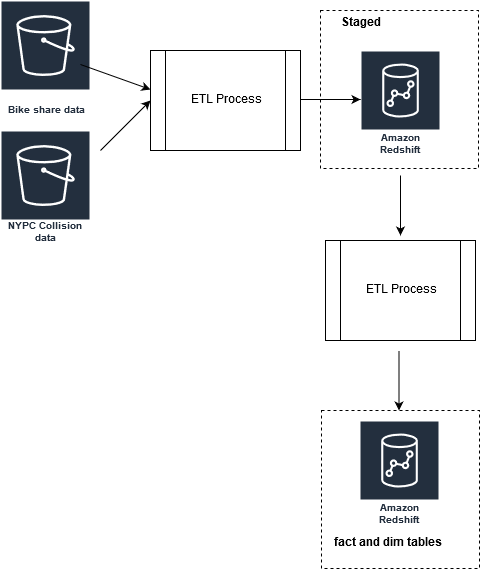

The diagram above was exported from draw.io. Its source (the exported page's mxGraphModel, read from the mxfile embedded in the PNG):
<mxGraphModel dx="1412" dy="738" grid="1" gridSize="10" guides="1" tooltips="1" connect="1" arrows="1" fold="1" page="1" pageScale="1" pageWidth="850" pageHeight="1100" math="0" shadow="0">
  <root>
    <mxCell id="0" />
    <mxCell id="1" parent="0" />
    <mxCell id="hLjKVhEYfT4HcFHwjziz-12" value="" style="whiteSpace=wrap;html=1;aspect=fixed;fillColor=none;dashed=1;" vertex="1" parent="1">
      <mxGeometry x="500" y="170" width="158" height="158" as="geometry" />
    </mxCell>
    <mxCell id="hLjKVhEYfT4HcFHwjziz-3" value="ETL Process" style="shape=process;whiteSpace=wrap;html=1;backgroundOutline=1;" vertex="1" parent="1">
      <mxGeometry x="330" y="210" width="150" height="100" as="geometry" />
    </mxCell>
    <mxCell id="hLjKVhEYfT4HcFHwjziz-5" value="Bike share data" style="outlineConnect=0;fontColor=#232F3E;gradientColor=none;strokeColor=#ffffff;fillColor=#232F3E;dashed=0;verticalLabelPosition=middle;verticalAlign=bottom;align=center;html=1;whiteSpace=wrap;fontSize=10;fontStyle=1;spacing=3;shape=mxgraph.aws4.productIcon;prIcon=mxgraph.aws4.s3;" vertex="1" parent="1">
      <mxGeometry x="180" y="160" width="90" height="120" as="geometry" />
    </mxCell>
    <mxCell id="hLjKVhEYfT4HcFHwjziz-7" value="&lt;div&gt;NYPC Collision data&lt;/div&gt;&lt;div&gt;&lt;br&gt;&lt;/div&gt;" style="outlineConnect=0;fontColor=#232F3E;gradientColor=none;strokeColor=#ffffff;fillColor=#232F3E;dashed=0;verticalLabelPosition=middle;verticalAlign=bottom;align=center;html=1;whiteSpace=wrap;fontSize=10;fontStyle=1;spacing=3;shape=mxgraph.aws4.productIcon;prIcon=mxgraph.aws4.s3;" vertex="1" parent="1">
      <mxGeometry x="180" y="290" width="90" height="130" as="geometry" />
    </mxCell>
    <mxCell id="hLjKVhEYfT4HcFHwjziz-8" value="" style="endArrow=classic;html=1;" edge="1" parent="1">
      <mxGeometry width="50" height="50" relative="1" as="geometry">
        <mxPoint x="280" y="310" as="sourcePoint" />
        <mxPoint x="330" y="260" as="targetPoint" />
      </mxGeometry>
    </mxCell>
    <mxCell id="hLjKVhEYfT4HcFHwjziz-9" value="" style="endArrow=classic;html=1;" edge="1" parent="1">
      <mxGeometry width="50" height="50" relative="1" as="geometry">
        <mxPoint x="260" y="224" as="sourcePoint" />
        <mxPoint x="330" y="249" as="targetPoint" />
      </mxGeometry>
    </mxCell>
    <mxCell id="hLjKVhEYfT4HcFHwjziz-10" value="Amazon Redshift" style="outlineConnect=0;fontColor=#232F3E;gradientColor=none;strokeColor=#ffffff;fillColor=#232F3E;dashed=0;verticalLabelPosition=middle;verticalAlign=bottom;align=center;html=1;whiteSpace=wrap;fontSize=10;fontStyle=1;spacing=3;shape=mxgraph.aws4.productIcon;prIcon=mxgraph.aws4.redshift;" vertex="1" parent="1">
      <mxGeometry x="540" y="210" width="80" height="110" as="geometry" />
    </mxCell>
    <mxCell id="hLjKVhEYfT4HcFHwjziz-11" value="" style="endArrow=classic;html=1;" edge="1" parent="1">
      <mxGeometry width="50" height="50" relative="1" as="geometry">
        <mxPoint x="480" y="259" as="sourcePoint" />
        <mxPoint x="540" y="259" as="targetPoint" />
      </mxGeometry>
    </mxCell>
    <mxCell id="hLjKVhEYfT4HcFHwjziz-13" value="ETL Process" style="shape=process;whiteSpace=wrap;html=1;backgroundOutline=1;" vertex="1" parent="1">
      <mxGeometry x="505" y="400" width="150" height="100" as="geometry" />
    </mxCell>
    <mxCell id="hLjKVhEYfT4HcFHwjziz-14" value="" style="endArrow=classic;html=1;" edge="1" parent="1">
      <mxGeometry width="50" height="50" relative="1" as="geometry">
        <mxPoint x="580" y="335" as="sourcePoint" />
        <mxPoint x="580" y="395" as="targetPoint" />
      </mxGeometry>
    </mxCell>
    <mxCell id="hLjKVhEYfT4HcFHwjziz-15" value="&lt;div&gt;Staged&lt;/div&gt;&lt;div&gt;&lt;br&gt;&lt;/div&gt;" style="text;html=1;strokeColor=none;fillColor=none;align=center;verticalAlign=middle;whiteSpace=wrap;rounded=0;dashed=1;fontStyle=1" vertex="1" parent="1">
      <mxGeometry x="520" y="180" width="40" height="20" as="geometry" />
    </mxCell>
    <mxCell id="hLjKVhEYfT4HcFHwjziz-16" value="" style="whiteSpace=wrap;html=1;aspect=fixed;fillColor=none;dashed=1;" vertex="1" parent="1">
      <mxGeometry x="501" y="570" width="158" height="158" as="geometry" />
    </mxCell>
    <mxCell id="hLjKVhEYfT4HcFHwjziz-17" value="Amazon Redshift" style="outlineConnect=0;fontColor=#232F3E;gradientColor=none;strokeColor=#ffffff;fillColor=#232F3E;dashed=0;verticalLabelPosition=middle;verticalAlign=bottom;align=center;html=1;whiteSpace=wrap;fontSize=10;fontStyle=1;spacing=3;shape=mxgraph.aws4.productIcon;prIcon=mxgraph.aws4.redshift;" vertex="1" parent="1">
      <mxGeometry x="539" y="580" width="80" height="110" as="geometry" />
    </mxCell>
    <mxCell id="hLjKVhEYfT4HcFHwjziz-18" value="&lt;div&gt;&lt;b&gt;fact and dim tables&lt;/b&gt;&lt;/div&gt;" style="text;html=1;" vertex="1" parent="1">
      <mxGeometry x="511.5" y="690" width="135" height="30" as="geometry" />
    </mxCell>
    <mxCell id="hLjKVhEYfT4HcFHwjziz-19" value="" style="endArrow=classic;html=1;" edge="1" parent="1">
      <mxGeometry width="50" height="50" relative="1" as="geometry">
        <mxPoint x="578.5" y="510" as="sourcePoint" />
        <mxPoint x="578.5" y="570" as="targetPoint" />
      </mxGeometry>
    </mxCell>
  </root>
</mxGraphModel>